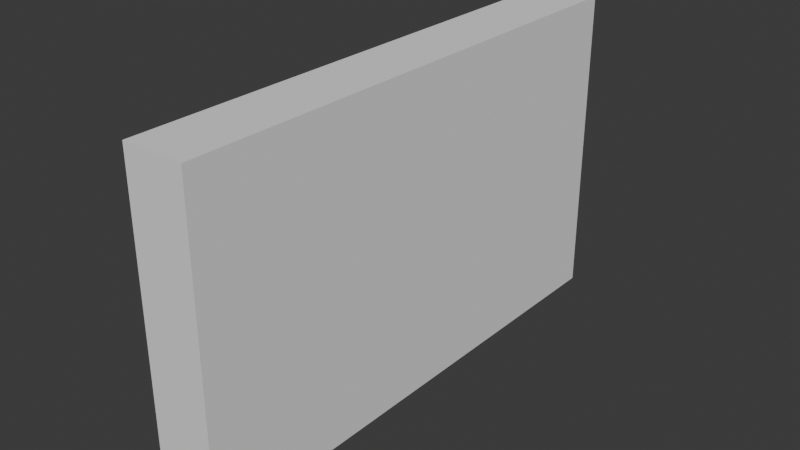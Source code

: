 # Source: citywall.blend  (saved by Blender 4.4.32; exported with 4.5.12 LTS)
import bpy
from mathutils import Matrix  # noqa: F401  (used for matrix-valued properties, if any)

bpy.ops.wm.read_factory_settings(use_empty=True)
scene = bpy.context.scene
scene.name = 'Scene'

# ---- collections
col_collection = bpy.data.collections.new('Collection'); scene.collection.children.link(col_collection)
col_city_wall = bpy.data.collections.new('city-wall'); scene.collection.children.link(col_city_wall)
col_tower = bpy.data.collections.new('Tower')  # instanced only; not linked into the scene

# ---- materials (node trees are filled in below, after node groups)
mat_brey_brick = bpy.data.materials.new('Brey_brick')

# ---- material node trees

# ---- world
world_world = bpy.data.worlds.new('World'); scene.world = world_world
world_world.use_nodes = True; world_world.node_tree.nodes.clear()
_N = world_world.node_tree.nodes; _L = world_world.node_tree.links
n0 = _N.new('ShaderNodeOutputWorld'); n0.name = 'World Output'; n0.location = (300, 300)
n1 = _N.new('ShaderNodeBackground'); n1.name = 'Background'; n1.location = (10, 300)
n1.inputs[0].default_value = (0.05088, 0.05088, 0.05088, 1.0)
_L.new(n1.outputs[0], n0.inputs[0])
n0.is_active_output = True
world_world.color = (0.05088, 0.05088, 0.05088)
world_world.sun_shadow_jitter_overblur = 0.0

# ---- meshes
me_cube_001 = bpy.data.meshes.new('Cube.001')
me_cube_001.from_pydata([(-1.0, -1.0, -1.0), (-1.0, -1.0, 1.0), (-1.0, 1.0, -1.0), (-1.0, 1.0, 1.0), (1.0, -1.0, -1.0), (1.0, -1.0, 1.0), (1.0, 1.0, -1.0), (1.0, 1.0, 1.0)], [], [(0, 1, 3, 2), (2, 3, 7, 6), (6, 7, 5, 4), (4, 5, 1, 0), (2, 6, 4, 0), (7, 3, 1, 5)])
_uv = me_cube_001.uv_layers.new(name='UVMap')
_uv.uv.foreach_set('vector', [0.375, 0.0, 0.625, 0.0, 0.625, 0.25, 0.375, 0.25, 0.375, 0.25, 0.625, 0.25, 0.625, 0.5, 0.375, 0.5, 0.375, 0.5, 0.625, 0.5, 0.625, 0.75, 0.375, 0.75, 0.375, 0.75, 0.625, 0.75, 0.625, 1.0, 0.375, 1.0, 0.125, 0.5, 0.375, 0.5, 0.375, 0.75, 0.125, 0.75, 0.625, 0.5, 0.875, 0.5, 0.875, 0.75, 0.625, 0.75])
me_cube_001.materials.append(mat_brey_brick)
me_cube_001.update()

# ---- objects
ob_wall = bpy.data.objects.new('wall', me_cube_001)
ob_tower_001 = bpy.data.objects.new('Tower.001', None)

# ---- transforms, parenting, visibility, modifiers, constraints
ob_wall.location = (0.0, 23.93, 7.285)
ob_wall.scale = (3.5, 29.69, 18.0)
ob_tower_001.location = (0.0, -12.38, -9.66)
ob_tower_001.instance_type = 'COLLECTION'
ob_tower_001.instance_collection = col_tower

# ---- collection membership
col_city_wall.objects.link(ob_wall)
col_city_wall.objects.link(ob_tower_001)

# ---- scene / render settings (as saved in the file)
scene.frame_start = 1; scene.frame_end = 250; scene.frame_set(1)
scene.render.engine = 'BLENDER_EEVEE_NEXT'
bpy.context.view_layer.update()

# ---- added for rendering (the .blend has no active camera and no usable light): camera, sun
cam_auto = bpy.data.cameras.new('AutoCamera')
cam_auto.lens = 50.0
cam_auto.sensor_width = 36.0
cam_auto.clip_end = 1133.17
ob_auto_camera = bpy.data.objects.new('AutoCamera', cam_auto)
scene.collection.objects.link(ob_auto_camera)
ob_auto_camera.location = (64.5681, -53.5502, 58.9399)
ob_auto_camera.rotation_euler = (1.09748, -7.21219e-08, 0.694738)
scene.camera = ob_auto_camera
light_auto_sun = bpy.data.lights.new('AutoSun', 'SUN')
light_auto_sun.energy = 3.0
light_auto_sun.angle = 0.0523599
ob_auto_sun = bpy.data.objects.new('AutoSun', light_auto_sun)
scene.collection.objects.link(ob_auto_sun)
ob_auto_sun.rotation_euler = (0.872665, 0.174533, 0.523599)
bpy.context.view_layer.update()
